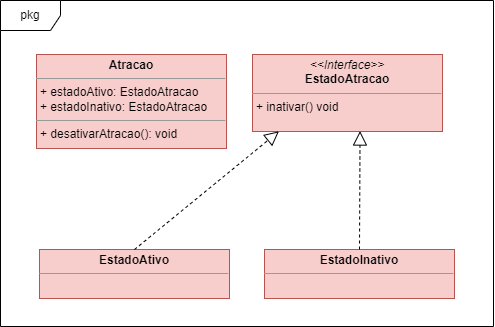

The diagram above was exported from draw.io. Its source (the exported page's mxGraphModel, read from the mxfile embedded in the PNG):
<mxGraphModel dx="989" dy="5517" grid="0" gridSize="10" guides="1" tooltips="1" connect="1" arrows="1" fold="1" page="1" pageScale="1" pageWidth="5000" pageHeight="5000" math="0" shadow="0">
  <root>
    <mxCell id="0" />
    <mxCell id="1" parent="0" />
    <mxCell id="2" value="pkg" style="shape=umlFrame;whiteSpace=wrap;html=1;pointerEvents=0;" vertex="1" parent="1">
      <mxGeometry x="269" y="1851" width="493" height="326" as="geometry" />
    </mxCell>
    <mxCell id="3" value="&lt;p style=&quot;margin:0px;margin-top:4px;text-align:center;&quot;&gt;&lt;i&gt;&amp;lt;&amp;lt;Interface&amp;gt;&amp;gt;&lt;/i&gt;&lt;br&gt;&lt;b&gt;EstadoAtracao&lt;/b&gt;&lt;/p&gt;&lt;hr size=&quot;1&quot;&gt;&lt;p style=&quot;margin:0px;margin-left:4px;&quot;&gt;&lt;/p&gt;&lt;p style=&quot;margin:0px;margin-left:4px;&quot;&gt;+ inativar() void&lt;br&gt;&lt;br&gt;&lt;/p&gt;" style="verticalAlign=top;align=left;overflow=fill;fontSize=12;fontFamily=Helvetica;html=1;whiteSpace=wrap;fillColor=#f8cecc;strokeColor=#b85450;" vertex="1" parent="1">
      <mxGeometry x="521" y="1905" width="190" height="77" as="geometry" />
    </mxCell>
    <mxCell id="4" value="&lt;p style=&quot;margin:0px;margin-top:4px;text-align:center;&quot;&gt;&lt;b&gt;Atracao&lt;/b&gt;&lt;/p&gt;&lt;hr size=&quot;1&quot;&gt;&lt;p style=&quot;margin:0px;margin-left:4px;&quot;&gt;+ estadoAtivo: EstadoAtracao&lt;br&gt;+ estadoInativo: EstadoAtracao&lt;/p&gt;&lt;hr size=&quot;1&quot;&gt;&lt;p style=&quot;margin:0px;margin-left:4px;&quot;&gt;+ desativarAtracao(): void&lt;br&gt;&lt;br&gt;&lt;/p&gt;" style="verticalAlign=top;align=left;overflow=fill;fontSize=12;fontFamily=Helvetica;html=1;whiteSpace=wrap;fillColor=#f8cecc;strokeColor=#b85450;" vertex="1" parent="1">
      <mxGeometry x="305" y="1905" width="190" height="94" as="geometry" />
    </mxCell>
    <mxCell id="5" value="&lt;p style=&quot;margin:0px;margin-top:4px;text-align:center;&quot;&gt;&lt;b&gt;EstadoAtivo&lt;/b&gt;&lt;/p&gt;&lt;hr size=&quot;1&quot;&gt;&lt;p style=&quot;margin:0px;margin-left:4px;&quot;&gt;&lt;br&gt;&lt;/p&gt;" style="verticalAlign=top;align=left;overflow=fill;fontSize=12;fontFamily=Helvetica;html=1;whiteSpace=wrap;fillColor=#f8cecc;strokeColor=#b85450;" vertex="1" parent="1">
      <mxGeometry x="308" y="2100" width="190" height="49" as="geometry" />
    </mxCell>
    <mxCell id="6" value="&lt;p style=&quot;margin:0px;margin-top:4px;text-align:center;&quot;&gt;&lt;b&gt;EstadoInativo&lt;/b&gt;&lt;/p&gt;&lt;hr size=&quot;1&quot;&gt;&lt;p style=&quot;margin:0px;margin-left:4px;&quot;&gt;&lt;br&gt;&lt;/p&gt;" style="verticalAlign=top;align=left;overflow=fill;fontSize=12;fontFamily=Helvetica;html=1;whiteSpace=wrap;fillColor=#f8cecc;strokeColor=#b85450;" vertex="1" parent="1">
      <mxGeometry x="533" y="2100" width="190" height="49" as="geometry" />
    </mxCell>
    <mxCell id="7" value="" style="endArrow=block;dashed=1;endFill=0;endSize=12;html=1;rounded=0;exitX=0.5;exitY=0;exitDx=0;exitDy=0;entryX=0.139;entryY=0.998;entryDx=0;entryDy=0;entryPerimeter=0;" edge="1" source="5" target="3" parent="1">
      <mxGeometry width="160" relative="1" as="geometry">
        <mxPoint x="373" y="2071" as="sourcePoint" />
        <mxPoint x="533" y="2071" as="targetPoint" />
      </mxGeometry>
    </mxCell>
    <mxCell id="8" value="" style="endArrow=block;dashed=1;endFill=0;endSize=12;html=1;rounded=0;entryX=0.566;entryY=0.994;entryDx=0;entryDy=0;entryPerimeter=0;exitX=0.5;exitY=0;exitDx=0;exitDy=0;" edge="1" source="6" target="3" parent="1">
      <mxGeometry width="160" relative="1" as="geometry">
        <mxPoint x="373" y="2185" as="sourcePoint" />
        <mxPoint x="533" y="2185" as="targetPoint" />
      </mxGeometry>
    </mxCell>
  </root>
</mxGraphModel>